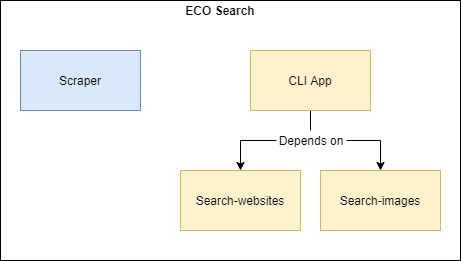

The diagram above was exported from draw.io. Its source (the exported page's mxGraphModel, read from the mxfile embedded in the PNG):
<mxGraphModel dx="1422" dy="762" grid="1" gridSize="10" guides="1" tooltips="1" connect="1" arrows="1" fold="1" page="1" pageScale="1" pageWidth="850" pageHeight="1100" math="0" shadow="0">
  <root>
    <mxCell id="0" />
    <mxCell id="1" parent="0" />
    <mxCell id="UcEqqZpbHmsWCVXRzFA--2" value="" style="rounded=0;whiteSpace=wrap;html=1;" vertex="1" parent="1">
      <mxGeometry x="100" y="150" width="460" height="260" as="geometry" />
    </mxCell>
    <mxCell id="UcEqqZpbHmsWCVXRzFA--3" value="Scraper" style="rounded=0;whiteSpace=wrap;html=1;fillColor=#dae8fc;strokeColor=#6c8ebf;" vertex="1" parent="1">
      <mxGeometry x="120" y="200" width="120" height="60" as="geometry" />
    </mxCell>
    <mxCell id="UcEqqZpbHmsWCVXRzFA--8" style="edgeStyle=orthogonalEdgeStyle;rounded=0;orthogonalLoop=1;jettySize=auto;html=1;entryX=0.5;entryY=0;entryDx=0;entryDy=0;" edge="1" parent="1" source="UcEqqZpbHmsWCVXRzFA--4" target="UcEqqZpbHmsWCVXRzFA--5">
      <mxGeometry relative="1" as="geometry" />
    </mxCell>
    <mxCell id="UcEqqZpbHmsWCVXRzFA--9" style="edgeStyle=orthogonalEdgeStyle;rounded=0;orthogonalLoop=1;jettySize=auto;html=1;entryX=0.5;entryY=0;entryDx=0;entryDy=0;exitX=0.5;exitY=1;exitDx=0;exitDy=0;" edge="1" parent="1" source="UcEqqZpbHmsWCVXRzFA--4" target="UcEqqZpbHmsWCVXRzFA--6">
      <mxGeometry relative="1" as="geometry" />
    </mxCell>
    <mxCell id="UcEqqZpbHmsWCVXRzFA--4" value="CLI App" style="rounded=0;whiteSpace=wrap;html=1;fillColor=#fff2cc;strokeColor=#d6b656;" vertex="1" parent="1">
      <mxGeometry x="350" y="200" width="120" height="60" as="geometry" />
    </mxCell>
    <mxCell id="UcEqqZpbHmsWCVXRzFA--5" value="Search-websites" style="rounded=0;whiteSpace=wrap;html=1;fillColor=#fff2cc;strokeColor=#d6b656;" vertex="1" parent="1">
      <mxGeometry x="280" y="320" width="120" height="60" as="geometry" />
    </mxCell>
    <mxCell id="UcEqqZpbHmsWCVXRzFA--6" value="Search-images" style="rounded=0;whiteSpace=wrap;html=1;fillColor=#fff2cc;strokeColor=#d6b656;" vertex="1" parent="1">
      <mxGeometry x="420" y="320" width="120" height="60" as="geometry" />
    </mxCell>
    <mxCell id="UcEqqZpbHmsWCVXRzFA--7" value="&lt;b&gt;ECO Search&lt;/b&gt;" style="text;html=1;strokeColor=none;fillColor=none;align=center;verticalAlign=middle;whiteSpace=wrap;rounded=0;" vertex="1" parent="1">
      <mxGeometry x="270" y="150" width="100" height="20" as="geometry" />
    </mxCell>
    <mxCell id="UcEqqZpbHmsWCVXRzFA--10" value="Depends on" style="text;html=1;strokeColor=none;align=center;verticalAlign=middle;whiteSpace=wrap;rounded=0;fillColor=#ffffff;" vertex="1" parent="1">
      <mxGeometry x="376" y="280" width="70" height="20" as="geometry" />
    </mxCell>
  </root>
</mxGraphModel>